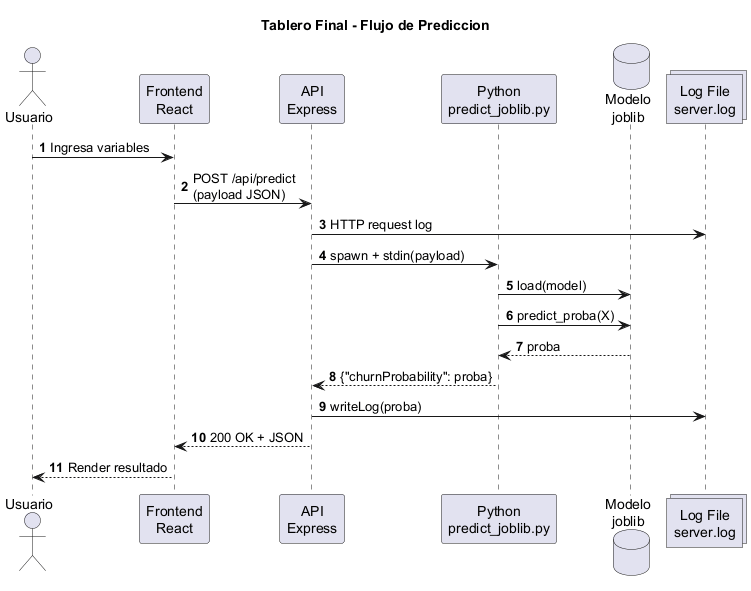

The diagram above was rendered by PlantUML. Its source (embedded in the PNG):
@startuml
skinparam monochrome false
skinparam shadowing false

title Tablero Final - Flujo de Prediccion

autonumber

actor Usuario
participant "Frontend\nReact" as FE
participant "API\nExpress" as API
participant "Python\npredict_joblib.py" as PY
database "Modelo\njoblib" as M
collections "Log File\nserver.log" as L

Usuario -> FE : Ingresa variables
FE -> API : POST /api/predict\n(payload JSON)
API -> L : HTTP request log
API -> PY : spawn + stdin(payload)
PY -> M : load(model)
PY -> M : predict_proba(X)
M --> PY : proba
PY --> API : {"churnProbability": proba}
API -> L : writeLog(proba)
API --> FE : 200 OK + JSON
FE --> Usuario : Render resultado

@enduml